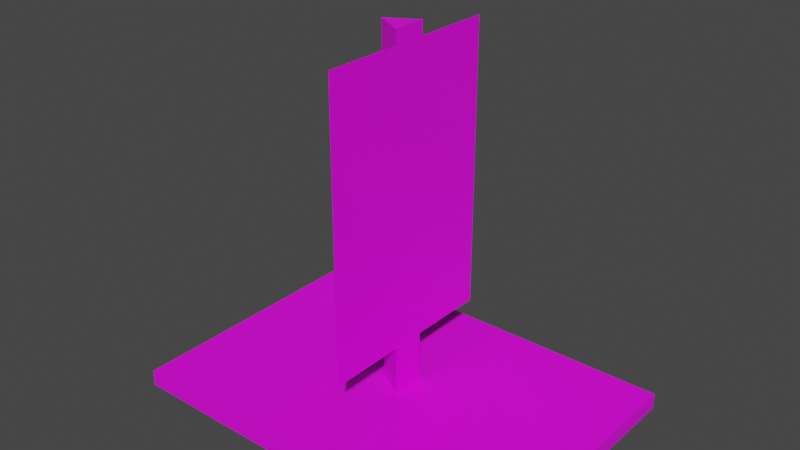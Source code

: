 # Source: airship.blend  (saved by Blender 2.82.7; exported with 4.5.12 LTS)
import bpy
from mathutils import Matrix  # noqa: F401  (used for matrix-valued properties, if any)

bpy.ops.wm.read_factory_settings(use_empty=True)
scene = bpy.context.scene
scene.name = 'Scene'

# ---- collections
col_collection = bpy.data.collections.new('Collection'); scene.collection.children.link(col_collection)

# ---- images (referenced by path relative to the original .blend; pixels are not part of the script)
import os
ASSET_DIR = os.environ.get("B2B_ASSET_DIR", "")  # directory of the original .blend (textures are referenced by path, not embedded)
HERE = os.path.dirname(os.path.abspath(__file__))  # packed textures are extracted next to this script under _unpacked/

def load_image(name, relpath, width, height, colorspace="sRGB"):
    """Load a texture the original file referenced (path relative to the .blend, or extracted next to this script)."""
    p = next((c for c in (os.path.join(HERE, relpath), os.path.join(ASSET_DIR, relpath)) if relpath and os.path.exists(c)), "")
    if p:
        img = bpy.data.images.load(p, check_existing=True)
        img.name = name
    else:  # same state as the original file: an image datablock whose file is absent (Cycles renders it pink)
        img = bpy.data.images.new(name, width, height)
        img.source = "FILE"
        img.filepath = "//" + (relpath or name)
    img.colorspace_settings.name = colorspace
    return img
img_material_001_base_color = load_image('Material.001 Base Color', 'airship_logs.png', 1024, 1024, 'sRGB')
img_material_002_base_color = load_image('Material.002 Base Color', 'airship_sail.png', 1024, 1024, 'sRGB')

# ---- materials (node trees are filled in below, after node groups)
mat_material_001 = bpy.data.materials.new('Material.001')
mat_material_001.use_transparent_shadow = False
mat_material_002 = bpy.data.materials.new('Material.002')
mat_material_002.use_transparent_shadow = False

# ---- material node trees
mat_material_001.use_nodes = True; mat_material_001.node_tree.nodes.clear()
_N = mat_material_001.node_tree.nodes; _L = mat_material_001.node_tree.links
n0 = _N.new('ShaderNodeOutputMaterial'); n0.name = 'Material Output'; n0.location = (300, 300)
n1 = _N.new('ShaderNodeBsdfPrincipled'); n1.name = 'Principled BSDF'; n1.location = (10, 300)
n1.distribution = 'GGX'
n1.subsurface_method = 'BURLEY'
n1.inputs[3].default_value = 1.45
n1.inputs[27].default_value = (0.0, 0.0, 0.0, 1.0)
n1.inputs[28].default_value = 1.0
n2 = _N.new('ShaderNodeTexImage'); n2.name = 'Image Texture'; n2.location = (-280, 280)
n2.image = img_material_001_base_color
_L.new(n1.outputs[0], n0.inputs[0])
_L.new(n2.outputs[0], n1.inputs[0])
n0.is_active_output = True
mat_material_002.use_nodes = True; mat_material_002.node_tree.nodes.clear()
_N = mat_material_002.node_tree.nodes; _L = mat_material_002.node_tree.links
n0 = _N.new('ShaderNodeOutputMaterial'); n0.name = 'Material Output'; n0.location = (300, 300)
n1 = _N.new('ShaderNodeBsdfPrincipled'); n1.name = 'Principled BSDF'; n1.location = (10, 300)
n1.distribution = 'GGX'
n1.subsurface_method = 'BURLEY'
n1.inputs[3].default_value = 1.45
n1.inputs[27].default_value = (0.0, 0.0, 0.0, 1.0)
n1.inputs[28].default_value = 1.0
n2 = _N.new('ShaderNodeTexImage'); n2.name = 'Image Texture'; n2.location = (-280, 280)
n2.image = img_material_002_base_color
_L.new(n1.outputs[0], n0.inputs[0])
_L.new(n2.outputs[0], n1.inputs[0])
n0.is_active_output = True

# ---- world
world_world = bpy.data.worlds.new('World'); scene.world = world_world
world_world.use_nodes = True; world_world.node_tree.nodes.clear()
_N = world_world.node_tree.nodes; _L = world_world.node_tree.links
n0 = _N.new('ShaderNodeOutputWorld'); n0.name = 'World Output'; n0.location = (300, 300)
n1 = _N.new('ShaderNodeBackground'); n1.name = 'Background'; n1.location = (10, 300)
n1.inputs[0].default_value = (0.05088, 0.05088, 0.05088, 1.0)
_L.new(n1.outputs[0], n0.inputs[0])
n0.is_active_output = True
world_world.color = (0.05088, 0.05088, 0.05088)
world_world.use_sun_shadow = False
world_world.sun_shadow_jitter_overblur = 0.0

# ---- meshes
me_cube_001 = bpy.data.meshes.new('Cube.001')
me_cube_001.from_pydata([(-4.132, -2.922, -0.1693), (-4.132, -2.922, 0.1693), (-4.132, 2.922, -0.1693), (-4.132, 2.922, 0.1693), (4.132, -2.922, -0.1693), (4.132, -2.922, 0.1693), (4.132, 2.922, -0.1693), (4.132, 2.922, 0.1693)], [], [(0, 1, 3, 2), (2, 3, 7, 6), (6, 7, 5, 4), (4, 5, 1, 0), (2, 6, 4, 0), (7, 3, 1, 5)])
_uv = me_cube_001.uv_layers.new(name='UVMap')
_uv.uv.foreach_set('vector', [0.375, 0.0, 0.625, 0.0, 0.625, 0.25, 0.375, 0.25, 0.375, 0.25, 0.625, 0.25, 0.625, 0.5, 0.375, 0.5, 0.375, 0.5, 0.625, 0.5, 0.625, 0.75, 0.375, 0.75, 0.375, 0.75, 0.625, 0.75, 0.625, 1.0, 0.375, 1.0, 0.125, 0.5, 0.375, 0.5, 0.375, 0.75, 0.125, 0.75, 0.625, 0.5, 0.875, 0.5, 0.875, 0.75, 0.625, 0.75])
me_cube_001.materials.append(mat_material_001)
me_cube_001.use_remesh_fix_poles = True
me_cube_001.use_remesh_preserve_attributes = False
me_cube_001.use_mirror_vertex_groups = False
me_cube_001.update()
me_cylinder = bpy.data.meshes.new('Cylinder')
me_cylinder.from_pydata([(-1.158e-08, 0.4169, 0.04616), (-1.158e-08, 0.4169, 7.786), (0.3611, -0.2085, 0.04616), (0.3611, -0.2085, 7.786), (-0.3611, -0.2085, 0.04616), (-0.3611, -0.2085, 7.786), (-1.158e-08, 0.4169, 1.412), (0.3611, -0.2085, 1.412), (-0.3611, -0.2085, 1.412), (-1.158e-08, 0.4169, 7.501), (0.3611, -0.2085, 7.501), (-0.3611, -0.2085, 7.501), (1.194, -1.651, 7.501), (1.194, -1.651, 1.412), (-0.8326, 1.859, 1.412), (-0.8326, 1.859, 7.501)], [], [(9, 1, 3, 10), (10, 3, 5, 11), (3, 1, 5), (11, 5, 1, 9), (0, 2, 4), (4, 8, 6, 0), (2, 7, 8, 4), (0, 6, 7, 2), (8, 11, 9, 6), (7, 10, 11, 8), (7, 13, 14, 6), (10, 7, 6, 9), (10, 12, 13, 7), (6, 14, 15, 9), (9, 15, 12, 10)])
_uv = me_cylinder.uv_layers.new(name='UVMap')
_uv.uv.foreach_set('vector', [0.3899, 0.9633, 0.3899, 1.0, 0.272, 1.0, 0.272, 0.9633, 0.6619, 0.03672, 0.6619, 0.0, 0.7799, 0.0, 0.7799, 0.03672, 1.0, 0.0, 1.0, 0.09331, 0.8978, 0.04665, 0.8978, 0.9633, 0.8978, 1.0, 0.7799, 1.0, 0.7799, 0.9633, 1.0, 0.09331, 1.0, 0.1866, 0.8978, 0.14, 0.8978, 0.0, 0.8978, 0.1764, 0.7799, 0.1764, 0.7799, 2.888e-09, 0.6619, 1.0, 0.6619, 0.8236, 0.7799, 0.8236, 0.7799, 1.0, 0.3899, 1.011e-08, 0.3899, 0.1764, 0.272, 0.1764, 0.272, 0.0, 0.8978, 0.1764, 0.8978, 0.9633, 0.7799, 0.9633, 0.7799, 0.1764, 0.6619, 0.8236, 0.6619, 0.03672, 0.7799, 0.03672, 0.7799, 0.8236, 0.0, 0.0, 0.0, 0.0, 0.0, 0.0, 0.0, 0.0, 0.272, 0.9633, 0.272, 0.1764, 0.3899, 0.1764, 0.3899, 0.9633, 0.272, 0.9633, 0.0, 0.9633, 7.789e-08, 0.1764, 0.272, 0.1764, 0.3899, 0.1764, 0.6619, 0.1764, 0.6619, 0.9633, 0.3899, 0.9633, 0.3899, 0.9633, 0.6619, 0.9633, 0.0, 0.9633, 0.272, 0.9633])
me_cylinder.materials.append(mat_material_002)
me_cylinder.use_remesh_fix_poles = True
me_cylinder.use_remesh_preserve_attributes = False
me_cylinder.use_mirror_vertex_groups = False
me_cylinder.use_paint_bone_selection = False
me_cylinder.use_paint_mask = True
me_cylinder.update()

# ---- objects
ob_cube = bpy.data.objects.new('Cube', me_cube_001)
ob_cylinder = bpy.data.objects.new('Cylinder', me_cylinder)

# ---- transforms, parenting, visibility, modifiers, constraints
ob_cube.location = (0.0, 0.0, 0.0)
ob_cube.lineart.crease_threshold = 0.0
ob_cylinder.location = (0.0, 0.0, -0.1588)
ob_cylinder.rotation_euler = (0.0, -0.0, -0.5236)
ob_cylinder.lineart.crease_threshold = 0.0

# ---- collection membership
col_collection.objects.link(ob_cube)
col_collection.objects.link(ob_cylinder)

# ---- scene / render settings (as saved in the file)
scene.frame_start = 1; scene.frame_end = 250; scene.frame_set(1)
scene.render.engine = 'BLENDER_EEVEE_NEXT'
scene.cycles.use_denoising = False
scene.cycles.samples = 128
scene.cycles.sampling_pattern = 'TABULATED_SOBOL'
scene.cycles.use_adaptive_sampling = False
scene.cycles.use_light_tree = False
scene.view_settings.view_transform = 'Filmic'
bpy.context.view_layer.update()

# ---- added for rendering (the .blend has no active camera and no usable light): camera, sun
cam_auto = bpy.data.cameras.new('AutoCamera')
cam_auto.lens = 50.0
cam_auto.sensor_width = 36.0
cam_auto.clip_end = 1000.0
ob_auto_camera = bpy.data.objects.new('AutoCamera', cam_auto)
scene.collection.objects.link(ob_auto_camera)
ob_auto_camera.location = (11.8214, -14.1857, 13.1859)
ob_auto_camera.rotation_euler = (1.09748, -7.21219e-08, 0.694738)
scene.camera = ob_auto_camera
light_auto_sun = bpy.data.lights.new('AutoSun', 'SUN')
light_auto_sun.energy = 3.0
light_auto_sun.angle = 0.0523599
ob_auto_sun = bpy.data.objects.new('AutoSun', light_auto_sun)
scene.collection.objects.link(ob_auto_sun)
ob_auto_sun.rotation_euler = (0.872665, 0.174533, 0.523599)
bpy.context.view_layer.update()
